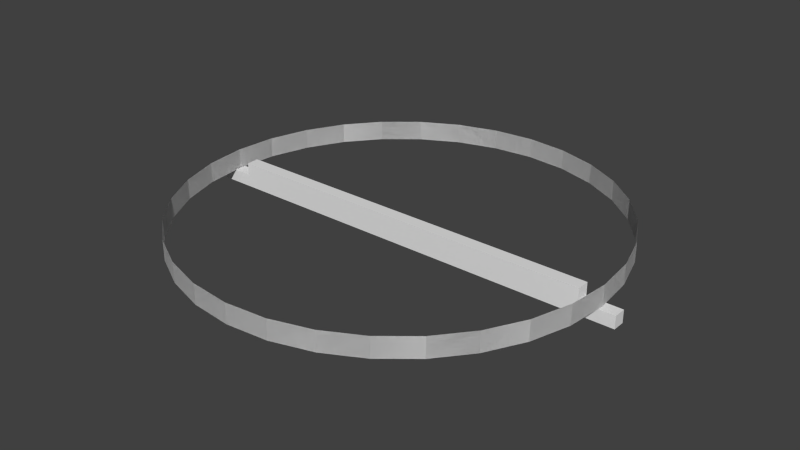 # Source: base.blend  (saved by Blender 2.71.0; exported with 4.5.12 LTS)
import bpy
from mathutils import Matrix  # noqa: F401  (used for matrix-valued properties, if any)

bpy.ops.wm.read_factory_settings(use_empty=True)
scene = bpy.context.scene
scene.name = 'Scene'

# ---- collections
col_collection_1 = bpy.data.collections.new('Collection 1'); scene.collection.children.link(col_collection_1)

# ---- world
world_world = bpy.data.worlds.new('World'); scene.world = world_world
world_world.color = (0.05088, 0.05088, 0.05088)
world_world.use_sun_shadow = False
world_world.sun_shadow_jitter_overblur = 0.0
world_world.cycles.sampling_method = 'MANUAL'
world_world.cycles.sample_map_resolution = 256

# ---- meshes
me_cube = bpy.data.meshes.new('Cube')
me_cube.from_pydata([(-1.0, -1.0, -1.0), (-1.0, 1.0, -1.0), (1.0, 1.0, -1.0), (1.0, -1.0, -1.0), (-1.0, -1.0, 1.0), (-1.0, 1.0, 1.0), (1.0, 1.0, 1.0), (1.0, -1.0, 1.0)], [], [(4, 5, 1, 0), (5, 6, 2, 1), (6, 7, 3, 2), (7, 4, 0, 3), (0, 1, 2, 3), (7, 6, 5, 4)])
me_cube.use_remesh_preserve_volume = False
me_cube.use_remesh_preserve_attributes = False
me_cube.use_mirror_vertex_groups = False
me_cube.update()
me_circle_002 = bpy.data.meshes.new('Circle.002')
me_circle_002.from_pydata([(0.0, 72.47, 0.0), (-14.14, 71.08, 0.0), (-27.73, 66.95, 0.0), (-40.26, 60.26, 0.0), (-51.24, 51.24, 0.0), (-60.26, 40.26, 0.0), (-66.95, 27.73, 0.0), (-71.08, 14.14, 0.0), (-72.47, 5.471e-06, 0.0), (-71.08, -14.14, 0.0), (-66.95, -27.73, 0.0), (-60.26, -40.26, 0.0), (-51.24, -51.24, 0.0), (-40.26, -60.26, 0.0), (-27.73, -66.95, 0.0), (-14.14, -71.08, 0.0), (2.361e-05, -72.47, 0.0), (14.14, -71.08, 0.0), (27.73, -66.95, 0.0), (40.26, -60.26, 0.0), (51.24, -51.24, 0.0), (60.26, -40.26, 0.0), (66.95, -27.73, 0.0), (71.08, -14.14, 0.0), (72.47, 6.998e-05, 0.0), (71.08, 14.14, 0.0), (66.95, 27.73, 0.0), (60.26, 40.26, 0.0), (51.24, 51.24, 0.0), (40.26, 60.26, 0.0), (27.73, 66.95, 0.0), (14.14, 71.08, 0.0), (0.0, 72.47, 0.0), (-14.14, 71.08, 0.0), (-27.73, 66.95, 0.0), (-40.26, 60.26, 0.0), (-51.24, 51.24, 0.0), (-60.26, 40.26, 0.0), (-66.95, 27.73, 0.0), (-71.08, 14.14, 0.0), (-72.47, 5.471e-06, 0.0), (-71.08, -14.14, 0.0), (-66.95, -27.73, 0.0), (-60.26, -40.26, 0.0), (-51.24, -51.24, 0.0), (-40.26, -60.26, 0.0), (-27.73, -66.95, 0.0), (-14.14, -71.08, 0.0), (2.361e-05, -72.47, 0.0), (14.14, -71.08, 0.0), (27.73, -66.95, 0.0), (40.26, -60.26, 0.0), (51.24, -51.24, 0.0), (60.26, -40.26, 0.0), (66.95, -27.73, 0.0), (71.08, -14.14, 0.0), (72.47, 6.998e-05, 0.0), (71.08, 14.14, 0.0), (66.95, 27.73, 0.0), (60.26, 40.26, 0.0), (51.24, 51.24, 0.0), (40.26, 60.26, 0.0), (27.73, 66.95, 0.0), (14.14, 71.08, 0.0), (0.0, 72.47, 0.0), (-14.14, 71.08, 0.0), (-27.73, 66.95, 0.0), (-40.26, 60.26, 0.0), (-51.24, 51.24, 0.0), (-60.26, 40.26, 0.0), (-66.95, 27.73, 0.0), (-71.08, 14.14, 0.0), (-72.47, 5.471e-06, 0.0), (-71.08, -14.14, 0.0), (-66.95, -27.73, 0.0), (-60.26, -40.26, 0.0), (-51.24, -51.24, 0.0), (-40.26, -60.26, 0.0), (-27.73, -66.95, 0.0), (-14.14, -71.08, 0.0), (2.361e-05, -72.47, 0.0), (14.14, -71.08, 0.0), (27.73, -66.95, 0.0), (40.26, -60.26, 0.0), (51.24, -51.24, 0.0), (60.26, -40.26, 0.0), (66.95, -27.73, 0.0), (71.08, -14.14, 0.0), (72.47, 6.998e-05, 0.0), (71.08, 14.14, 0.0), (66.95, 27.73, 0.0), (60.26, 40.26, 0.0), (51.24, 51.24, 0.0), (40.26, 60.26, 0.0), (27.73, 66.95, 0.0), (14.14, 71.08, 0.0), (1.111e-14, 72.47, 40.03), (-14.14, 71.08, 40.03), (-27.73, 66.95, 40.03), (-40.26, 60.26, 40.03), (-51.24, 51.24, 40.03), (-60.26, 40.26, 40.03), (-66.95, 27.73, 40.03), (-71.08, 14.14, 40.03), (-72.47, 5.471e-06, 40.03), (-71.08, -14.14, 40.03), (-66.95, -27.73, 40.03), (-60.26, -40.26, 40.03), (-51.24, -51.24, 40.03), (-40.26, -60.26, 40.03), (-27.73, -66.95, 40.03), (-14.14, -71.08, 40.03), (2.361e-05, -72.47, 40.03), (14.14, -71.08, 40.03), (27.73, -66.95, 40.03), (40.26, -60.26, 40.03), (51.24, -51.24, 40.03), (60.26, -40.26, 40.03), (66.95, -27.73, 40.03), (71.08, -14.14, 40.03), (72.47, 6.998e-05, 40.03), (71.08, 14.14, 40.03), (66.95, 27.73, 40.03), (60.26, 40.26, 40.03), (51.24, 51.24, 40.03), (40.26, 60.26, 40.03), (27.73, 66.95, 40.03), (14.14, 71.08, 40.03), (51.24, 51.24, 0.0), (40.26, 60.26, 0.0), (27.73, 66.95, 0.0), (51.24, 51.24, 40.03), (40.26, 60.26, 40.03), (27.73, 66.95, 40.03), (0.0, 72.47, 0.0), (14.14, 71.08, 0.0), (1.111e-14, 72.47, 40.03), (14.14, 71.08, 40.03), (51.24, 51.24, 0.0), (40.26, 60.26, 0.0), (27.73, 66.95, 0.0), (51.24, 51.24, 40.03), (40.26, 60.26, 40.03), (27.73, 66.95, 40.03), (0.0, 72.47, 0.0), (-14.14, 71.08, 0.0), (-27.73, 66.95, 0.0), (-40.26, 60.26, 0.0), (-51.24, 51.24, 0.0), (-60.26, 40.26, 0.0), (-66.95, 27.73, 0.0), (-71.08, 14.14, 0.0), (-72.47, 5.471e-06, 0.0), (-71.08, -14.14, 0.0), (-66.95, -27.73, 0.0), (-60.26, -40.26, 0.0), (-51.24, -51.24, 0.0), (-40.26, -60.26, 0.0), (-27.73, -66.95, 0.0), (-14.14, -71.08, 0.0), (2.361e-05, -72.47, 0.0), (14.14, -71.08, 0.0), (27.73, -66.95, 0.0), (40.26, -60.26, 0.0), (51.24, -51.24, 0.0), (60.26, -40.26, 0.0), (66.95, -27.73, 0.0), (71.08, -14.14, 0.0), (72.47, 6.998e-05, 0.0), (71.08, 14.14, 0.0), (66.95, 27.73, 0.0), (60.26, 40.26, 0.0), (51.24, 51.24, 0.0), (40.26, 60.26, 0.0), (27.73, 66.95, 0.0), (14.14, 71.08, 0.0), (0.0, 72.47, 0.0), (-14.14, 71.08, 0.0), (-27.73, 66.95, 0.0), (-40.26, 60.26, 0.0), (-51.24, 51.24, 0.0), (-60.26, 40.26, 0.0), (-66.95, 27.73, 0.0), (-71.08, 14.14, 0.0), (-72.47, 5.471e-06, 0.0), (-71.08, -14.14, 0.0), (-66.95, -27.73, 0.0), (-60.26, -40.26, 0.0), (-51.24, -51.24, 0.0), (-40.26, -60.26, 0.0), (-27.73, -66.95, 0.0), (-14.14, -71.08, 0.0), (2.361e-05, -72.47, 0.0), (14.14, -71.08, 0.0), (27.73, -66.95, 0.0), (40.26, -60.26, 0.0), (51.24, -51.24, 0.0), (60.26, -40.26, 0.0), (66.95, -27.73, 0.0), (71.08, -14.14, 0.0), (72.47, 6.998e-05, 0.0), (71.08, 14.14, 0.0), (66.95, 27.73, 0.0), (60.26, 40.26, 0.0), (51.24, 51.24, 0.0), (40.26, 60.26, 0.0), (27.73, 66.95, 0.0), (14.14, 71.08, 0.0), (0.0, 72.47, 0.0), (-14.14, 71.08, 0.0), (-27.73, 66.95, 0.0), (-40.26, 60.26, 0.0), (-51.24, 51.24, 0.0), (-60.26, 40.26, 0.0), (-66.95, 27.73, 0.0), (-71.08, 14.14, 0.0), (-72.47, 5.471e-06, 0.0), (-71.08, -14.14, 0.0), (-66.95, -27.73, 0.0), (-60.26, -40.26, 0.0), (-51.24, -51.24, 0.0), (-40.26, -60.26, 0.0), (-27.73, -66.95, 0.0), (-14.14, -71.08, 0.0), (2.361e-05, -72.47, 0.0), (14.14, -71.08, 0.0), (27.73, -66.95, 0.0), (40.26, -60.26, 0.0), (51.24, -51.24, 0.0), (60.26, -40.26, 0.0), (66.95, -27.73, 0.0), (71.08, -14.14, 0.0), (72.47, 6.998e-05, 0.0), (71.08, 14.14, 0.0), (66.95, 27.73, 0.0), (60.26, 40.26, 0.0), (51.24, 51.24, 0.0), (40.26, 60.26, 0.0), (27.73, 66.95, 0.0), (14.14, 71.08, 0.0), (1.111e-14, 72.47, 40.03), (-14.14, 71.08, 40.03), (-27.73, 66.95, 40.03), (-40.26, 60.26, 40.03), (-51.24, 51.24, 40.03), (-60.26, 40.26, 40.03), (-66.95, 27.73, 40.03), (-71.08, 14.14, 40.03), (-72.47, 5.471e-06, 40.03), (-71.08, -14.14, 40.03), (-66.95, -27.73, 40.03), (-60.26, -40.26, 40.03), (-51.24, -51.24, 40.03), (-40.26, -60.26, 40.03), (-27.73, -66.95, 40.03), (-14.14, -71.08, 40.03), (2.361e-05, -72.47, 40.03), (14.14, -71.08, 40.03), (27.73, -66.95, 40.03), (40.26, -60.26, 40.03), (51.24, -51.24, 40.03), (60.26, -40.26, 40.03), (66.95, -27.73, 40.03), (71.08, -14.14, 40.03), (72.47, 6.998e-05, 40.03), (71.08, 14.14, 40.03), (66.95, 27.73, 40.03), (60.26, 40.26, 40.03), (51.24, 51.24, 40.03), (40.26, 60.26, 40.03), (27.73, 66.95, 40.03), (14.14, 71.08, 40.03), (51.24, 51.24, 0.0), (40.26, 60.26, 0.0), (27.73, 66.95, 0.0), (51.24, 51.24, 40.03), (40.26, 60.26, 40.03), (27.73, 66.95, 40.03), (0.0, 72.47, 0.0), (14.14, 71.08, 0.0), (1.111e-14, 72.47, 40.03), (14.14, 71.08, 40.03), (51.24, 51.24, 0.0), (40.26, 60.26, 0.0), (27.73, 66.95, 0.0), (51.24, 51.24, 40.03), (40.26, 60.26, 40.03), (27.73, 66.95, 40.03)], [], [(27, 59, 60, 28), (16, 48, 49, 17), (5, 37, 38, 6), (25, 57, 58, 26), (3, 35, 36, 4), (14, 46, 47, 15), (23, 55, 56, 24), (1, 33, 34, 2), (12, 44, 45, 13), (21, 53, 54, 22), (10, 42, 43, 11), (30, 62, 63, 31), (19, 51, 52, 20), (8, 40, 41, 9), (28, 60, 61, 29), (17, 49, 50, 18), (6, 38, 39, 7), (26, 58, 59, 27), (4, 36, 37, 5), (15, 47, 48, 16), (24, 56, 57, 25), (2, 34, 35, 3), (13, 45, 46, 14), (22, 54, 55, 23), (0, 32, 33, 1), (11, 43, 44, 12), (31, 63, 32, 0), (20, 52, 53, 21), (9, 41, 42, 10), (29, 61, 62, 30), (18, 50, 51, 19), (7, 39, 40, 8), (60, 92, 93, 61), (49, 81, 82, 50), (38, 70, 71, 39), (58, 90, 91, 59), (36, 68, 69, 37), (47, 79, 80, 48), (56, 88, 89, 57), (34, 66, 67, 35), (45, 77, 78, 46), (54, 86, 87, 55), (32, 64, 65, 33), (43, 75, 76, 44), (63, 95, 64, 32), (52, 84, 85, 53), (41, 73, 74, 42), (61, 93, 94, 62), (50, 82, 83, 51), (39, 71, 72, 40), (59, 91, 92, 60), (48, 80, 81, 49), (37, 69, 70, 38), (57, 89, 90, 58), (35, 67, 68, 36), (46, 78, 79, 47), (55, 87, 88, 56), (33, 65, 66, 34), (44, 76, 77, 45), (53, 85, 86, 54), (42, 74, 75, 43), (62, 94, 95, 63), (51, 83, 84, 52), (40, 72, 73, 41), (94, 126, 127, 95), (83, 115, 116, 84), (72, 104, 105, 73), (94, 130, 133, 126), (81, 113, 114, 82), (70, 102, 103, 71), (90, 122, 123, 91), (68, 100, 101, 69), (79, 111, 112, 80), (88, 120, 121, 89), (66, 98, 99, 67), (77, 109, 110, 78), (86, 118, 119, 87), (64, 96, 97, 65), (75, 107, 108, 76), (133, 143, 142, 132), (84, 116, 117, 85), (73, 105, 106, 74), (124, 131, 128, 92), (82, 114, 115, 83), (71, 103, 104, 72), (91, 123, 124, 92), (80, 112, 113, 81), (69, 101, 102, 70), (89, 121, 122, 90), (67, 99, 100, 68), (78, 110, 111, 79), (87, 119, 120, 88), (65, 97, 98, 66), (76, 108, 109, 77), (85, 117, 118, 86), (74, 106, 107, 75), (130, 140, 143, 133), (131, 141, 138, 128), (126, 133, 132, 125), (125, 132, 131, 124), (93, 129, 130, 94), (92, 128, 129, 93), (135, 137, 136, 134), (138, 141, 142, 139), (139, 142, 143, 140), (132, 142, 141, 131), (129, 139, 140, 130), (128, 138, 139, 129), (64, 134, 136, 96), (127, 137, 135, 95), (96, 136, 137, 127), (95, 135, 134, 64), (171, 172, 204, 203), (160, 161, 193, 192), (149, 150, 182, 181), (169, 170, 202, 201), (147, 148, 180, 179), (158, 159, 191, 190), (167, 168, 200, 199), (145, 146, 178, 177), (156, 157, 189, 188), (165, 166, 198, 197), (154, 155, 187, 186), (174, 175, 207, 206), (163, 164, 196, 195), (152, 153, 185, 184), (172, 173, 205, 204), (161, 162, 194, 193), (150, 151, 183, 182), (170, 171, 203, 202), (148, 149, 181, 180), (159, 160, 192, 191), (168, 169, 201, 200), (146, 147, 179, 178), (157, 158, 190, 189), (166, 167, 199, 198), (144, 145, 177, 176), (155, 156, 188, 187), (175, 144, 176, 207), (164, 165, 197, 196), (153, 154, 186, 185), (173, 174, 206, 205), (162, 163, 195, 194), (151, 152, 184, 183), (204, 205, 237, 236), (193, 194, 226, 225), (182, 183, 215, 214), (202, 203, 235, 234), (180, 181, 213, 212), (191, 192, 224, 223), (200, 201, 233, 232), (178, 179, 211, 210), (189, 190, 222, 221), (198, 199, 231, 230), (176, 177, 209, 208), (187, 188, 220, 219), (207, 176, 208, 239), (196, 197, 229, 228), (185, 186, 218, 217), (205, 206, 238, 237), (194, 195, 227, 226), (183, 184, 216, 215), (203, 204, 236, 235), (192, 193, 225, 224), (181, 182, 214, 213), (201, 202, 234, 233), (179, 180, 212, 211), (190, 191, 223, 222), (199, 200, 232, 231), (177, 178, 210, 209), (188, 189, 221, 220), (197, 198, 230, 229), (186, 187, 219, 218), (206, 207, 239, 238), (195, 196, 228, 227), (184, 185, 217, 216), (238, 239, 271, 270), (227, 228, 260, 259), (216, 217, 249, 248), (238, 270, 277, 274), (225, 226, 258, 257), (214, 215, 247, 246), (234, 235, 267, 266), (212, 213, 245, 244), (223, 224, 256, 255), (232, 233, 265, 264), (210, 211, 243, 242), (221, 222, 254, 253), (230, 231, 263, 262), (208, 209, 241, 240), (219, 220, 252, 251), (277, 276, 286, 287), (228, 229, 261, 260), (217, 218, 250, 249), (268, 236, 272, 275), (226, 227, 259, 258), (215, 216, 248, 247), (235, 236, 268, 267), (224, 225, 257, 256), (213, 214, 246, 245), (233, 234, 266, 265), (211, 212, 244, 243), (222, 223, 255, 254), (231, 232, 264, 263), (209, 210, 242, 241), (220, 221, 253, 252), (229, 230, 262, 261), (218, 219, 251, 250), (274, 277, 287, 284), (275, 272, 282, 285), (270, 269, 276, 277), (269, 268, 275, 276), (237, 238, 274, 273), (236, 237, 273, 272), (279, 278, 280, 281), (282, 283, 286, 285), (283, 284, 287, 286), (276, 275, 285, 286), (273, 274, 284, 283), (272, 273, 283, 282), (208, 240, 280, 278), (271, 239, 279, 281), (240, 271, 281, 280), (239, 208, 278, 279), (7, 8, 152, 151), (22, 23, 167, 166), (107, 106, 250, 251), (122, 121, 265, 266), (0, 1, 145, 144), (15, 16, 160, 159), (100, 99, 243, 244), (115, 114, 258, 259), (30, 31, 175, 174), (8, 9, 153, 152), (23, 24, 168, 167), (108, 107, 251, 252), (123, 122, 266, 267), (1, 2, 146, 145), (16, 17, 161, 160), (101, 100, 244, 245), (116, 115, 259, 260), (31, 0, 144, 175), (9, 10, 154, 153), (109, 108, 252, 253), (24, 25, 169, 168), (124, 123, 267, 268), (2, 3, 147, 146), (102, 101, 245, 246), (17, 18, 162, 161), (117, 116, 260, 261), (10, 11, 155, 154), (25, 26, 170, 169), (110, 109, 253, 254), (125, 124, 268, 269), (3, 4, 148, 147), (18, 19, 163, 162), (103, 102, 246, 247), (118, 117, 261, 262), (11, 12, 156, 155), (26, 27, 171, 170), (111, 110, 254, 255), (126, 125, 269, 270), (4, 5, 149, 148), (19, 20, 164, 163), (104, 103, 247, 248), (119, 118, 262, 263), (12, 13, 157, 156), (97, 96, 240, 241), (112, 111, 255, 256), (27, 28, 172, 171), (127, 126, 270, 271), (5, 6, 150, 149), (105, 104, 248, 249), (20, 21, 165, 164), (120, 119, 263, 264), (98, 97, 241, 242), (13, 14, 158, 157), (113, 112, 256, 257), (28, 29, 173, 172), (96, 127, 271, 240), (6, 7, 151, 150), (106, 105, 249, 250), (21, 22, 166, 165), (121, 120, 264, 265), (99, 98, 242, 243), (14, 15, 159, 158), (29, 30, 174, 173), (114, 113, 257, 258)])
me_circle_002.use_remesh_preserve_volume = False
me_circle_002.use_remesh_preserve_attributes = False
me_circle_002.use_mirror_vertex_groups = False
me_circle_002.update()
me_cube_001 = bpy.data.meshes.new('Cube.001')
me_cube_001.from_pydata([(-1.0, -1.0, -1.0), (-1.0, 1.0, -1.0), (1.0, 1.0, -1.0), (1.0, -1.0, -1.0), (-1.0, -1.0, 1.0), (-1.0, 1.0, 1.0), (1.0, 1.0, 1.0), (1.0, -1.0, 1.0)], [], [(4, 5, 1, 0), (5, 6, 2, 1), (6, 7, 3, 2), (7, 4, 0, 3), (0, 1, 2, 3), (7, 6, 5, 4)])
me_cube_001.use_remesh_preserve_volume = False
me_cube_001.use_remesh_preserve_attributes = False
me_cube_001.use_mirror_vertex_groups = False
me_cube_001.update()

# ---- objects
ob_cube = bpy.data.objects.new('Cube', me_cube)
ob_circle_002 = bpy.data.objects.new('Circle.002', me_circle_002)
ob_cube_001 = bpy.data.objects.new('Cube.001', me_cube_001)

# ---- transforms, parenting, visibility, modifiers, constraints
ob_cube.location = (0.0, 0.0, -1.0)
ob_cube.scale = (36.24, 1.0, 1.0)
ob_cube.lineart.crease_threshold = 0.0
ob_circle_002.location = (0.0, 0.0, 0.0)
ob_circle_002.scale = (0.4654, 0.4654, 0.08)
ob_circle_002.lineart.crease_threshold = 0.0
ob_cube_001.location = (0.0, 0.0, 1.0)
ob_cube_001.scale = (30.7, 1.0, 1.0)
ob_cube_001.lineart.crease_threshold = 0.0

# ---- collection membership
col_collection_1.objects.link(ob_cube)
col_collection_1.objects.link(ob_circle_002)
col_collection_1.objects.link(ob_cube_001)

# ---- scene / render settings (as saved in the file)
scene.frame_start = 1; scene.frame_end = 250; scene.frame_set(1)
scene.render.engine = 'BLENDER_EEVEE_NEXT'
scene.render.resolution_percentage = 50
scene.render.dither_intensity = 0.0
scene.cycles.use_denoising = False
scene.cycles.samples = 10
scene.cycles.sampling_pattern = 'TABULATED_SOBOL'
scene.cycles.light_sampling_threshold = 0.0
scene.cycles.use_adaptive_sampling = False
scene.cycles.use_light_tree = False
scene.cycles.blur_glossy = 0.0
scene.cycles.volume_bounces = 1
scene.cycles.pixel_filter_type = 'GAUSSIAN'
scene.cycles.sample_clamp_indirect = 0.0
scene.view_settings.view_transform = 'Standard'
bpy.context.view_layer.update()

# ---- added for rendering (the .blend has no active camera and no usable light): camera, sun
cam_auto = bpy.data.cameras.new('AutoCamera')
cam_auto.lens = 50.0
cam_auto.sensor_width = 36.0
cam_auto.clip_end = 1609.91
ob_auto_camera = bpy.data.objects.new('AutoCamera', cam_auto)
scene.collection.objects.link(ob_auto_camera)
ob_auto_camera.location = (91.7329, -110.08, 73.9874)
ob_auto_camera.rotation_euler = (1.09748, -7.21219e-08, 0.694738)
scene.camera = ob_auto_camera
light_auto_sun = bpy.data.lights.new('AutoSun', 'SUN')
light_auto_sun.energy = 3.0
light_auto_sun.angle = 0.0523599
ob_auto_sun = bpy.data.objects.new('AutoSun', light_auto_sun)
scene.collection.objects.link(ob_auto_sun)
ob_auto_sun.rotation_euler = (0.872665, 0.174533, 0.523599)
bpy.context.view_layer.update()
